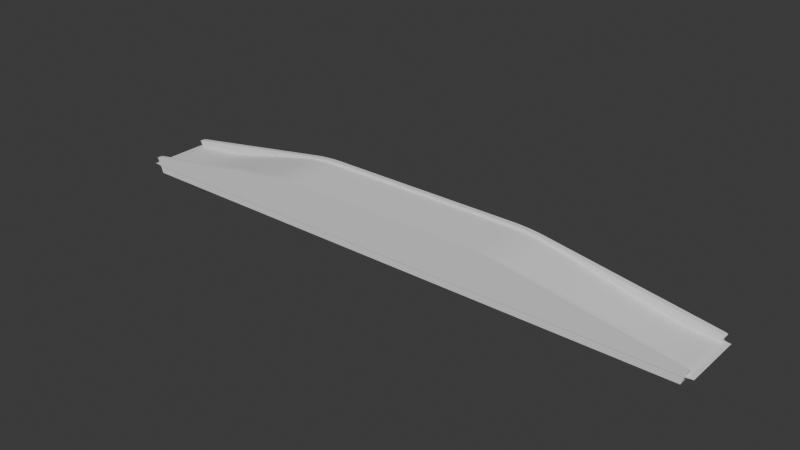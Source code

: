 # Source: RampForNN6.blend  (saved by Blender 4.4.30; exported with 4.5.12 LTS)
import bpy
from mathutils import Matrix  # noqa: F401  (used for matrix-valued properties, if any)

bpy.ops.wm.read_factory_settings(use_empty=True)
scene = bpy.context.scene
scene.name = 'Scene'

# ---- collections
col_collection = bpy.data.collections.new('Collection'); scene.collection.children.link(col_collection)

# ---- world
world_world = bpy.data.worlds.new('World'); scene.world = world_world
world_world.use_nodes = True; world_world.node_tree.nodes.clear()
_N = world_world.node_tree.nodes; _L = world_world.node_tree.links
n0 = _N.new('ShaderNodeOutputWorld'); n0.name = 'World Output'; n0.location = (300, 300)
n1 = _N.new('ShaderNodeBackground'); n1.name = 'Background'; n1.location = (10, 300)
n1.inputs[0].default_value = (0.05088, 0.05088, 0.05088, 1.0)
_L.new(n1.outputs[0], n0.inputs[0])
n0.is_active_output = True
world_world.color = (0.05088, 0.05088, 0.05088)
world_world.sun_shadow_jitter_overblur = 0.0

# ---- meshes
me_cube_021 = bpy.data.meshes.new('Cube.021')
me_cube_021.from_pydata([(0.6684, 1.0, -1.171), (-0.6684, 1.0, -1.171), (-0.6684, 1.0, -0.2701), (0.6684, 1.0, -0.2701), (-0.6684, -1.0, -1.171), (0.6684, -1.0, -1.171), (0.6684, -1.0, -0.2701), (-0.6684, -1.0, -0.2701), (-5.836, -1.0, -0.9444), (-5.882, -1.0, -1.171), (-5.882, -1.0, -0.9541), (-5.918, -1.0, -0.9634), (-5.942, -1.0, -0.9722), (-5.954, -1.0, -0.9801), (-5.953, -1.0, -0.987), (-5.94, -1.0, -0.9926), (-5.915, -1.0, -0.9966), (-5.929, -1.0, -0.9992), (-2.008, -1.0, -0.2701), (-2.596, -1.0, -0.3257), (-2.064, -1.0, -0.2709), (-2.127, -1.0, -0.2734), (-2.196, -1.0, -0.2775), (-2.267, -1.0, -0.2831), (-2.339, -1.0, -0.2899), (-2.411, -1.0, -0.2979), (-2.478, -1.0, -0.3066), (-2.541, -1.0, -0.316), (-5.882, 1.0, -1.171), (-5.836, 1.0, -0.9444), (-5.929, 1.0, -0.9992), (-5.915, 1.0, -0.9966), (-5.94, 1.0, -0.9926), (-5.953, 1.0, -0.987), (-5.954, 1.0, -0.9801), (-5.942, 1.0, -0.9722), (-5.918, 1.0, -0.9634), (-5.882, 1.0, -0.9541), (-2.596, 1.0, -0.3257), (-2.008, 1.0, -0.2701), (-2.541, 1.0, -0.316), (-2.478, 1.0, -0.3066), (-2.411, 1.0, -0.2979), (-2.339, 1.0, -0.2899), (-2.267, 1.0, -0.2831), (-2.196, 1.0, -0.2775), (-2.127, 1.0, -0.2734), (-2.064, 1.0, -0.2709), (5.888, -1.0, -1.171), (5.836, -1.0, -0.9444), (5.935, -1.0, -0.9992), (5.915, -1.0, -0.9966), (5.94, -1.0, -0.9926), (5.953, -1.0, -0.987), (5.954, -1.0, -0.9801), (5.942, -1.0, -0.9722), (5.918, -1.0, -0.9634), (5.882, -1.0, -0.9541), (2.596, -1.0, -0.3257), (2.008, -1.0, -0.2701), (2.541, -1.0, -0.316), (2.478, -1.0, -0.3066), (2.411, -1.0, -0.2979), (2.339, -1.0, -0.2899), (2.267, -1.0, -0.2831), (2.196, -1.0, -0.2775), (2.127, -1.0, -0.2734), (2.064, -1.0, -0.2709), (5.836, 1.0, -0.9444), (5.888, 1.0, -1.171), (5.882, 1.0, -0.9541), (5.918, 1.0, -0.9634), (5.942, 1.0, -0.9722), (5.954, 1.0, -0.9801), (5.953, 1.0, -0.987), (5.94, 1.0, -0.9926), (5.915, 1.0, -0.9966), (5.935, 1.0, -0.9992), (2.008, 1.0, -0.2701), (2.596, 1.0, -0.3257), (2.064, 1.0, -0.2709), (2.127, 1.0, -0.2734), (2.196, 1.0, -0.2775), (2.267, 1.0, -0.2831), (2.339, 1.0, -0.2899), (2.411, 1.0, -0.2979), (2.478, 1.0, -0.3066), (2.541, 1.0, -0.316), (0.6684, 26.49, -1.338), (-0.6684, 26.49, -1.338), (-0.6684, 26.49, -0.3289), (0.6684, 26.49, -0.3289), (-0.6684, -0.7961, -1.338), (0.6684, -0.7961, -1.338), (0.6684, -0.7961, -0.3289), (-0.6684, -0.7961, -0.3289), (-5.836, -0.7961, -1.112), (-5.831, -0.7961, -1.338), (-5.882, -0.7961, -1.122), (-5.918, -0.7961, -1.131), (-5.942, -0.7961, -1.14), (-5.954, -0.7961, -1.148), (-6.036, -0.7961, -1.155), (-5.94, -0.7961, -1.16), (-5.915, -0.7961, -1.164), (-5.878, -0.7961, -1.167), (-2.008, -0.7961, -0.3289), (-2.596, -0.7961, -0.3845), (-2.064, -0.7961, -0.3297), (-2.127, -0.7961, -0.3322), (-2.196, -0.7961, -0.3363), (-2.267, -0.7961, -0.3419), (-2.339, -0.7961, -0.3487), (-2.411, -0.7961, -0.3567), (-2.478, -0.7961, -0.3655), (-2.541, -0.7961, -0.3748), (-5.831, 26.49, -1.338), (-5.836, 26.49, -1.112), (-5.878, 26.49, -1.167), (-5.915, 26.49, -1.164), (-5.94, 26.49, -1.16), (-6.036, 26.49, -1.155), (-5.954, 26.49, -1.148), (-5.942, 26.49, -1.14), (-5.918, 26.49, -1.131), (-5.882, 26.49, -1.122), (-2.596, 26.49, -0.3845), (-2.008, 26.49, -0.3289), (-2.541, 26.49, -0.3748), (-2.478, 26.49, -0.3655), (-2.411, 26.49, -0.3567), (-2.339, 26.49, -0.3487), (-2.267, 26.49, -0.3419), (-2.196, 26.49, -0.3363), (-2.127, 26.49, -0.3322), (-2.064, 26.49, -0.3297), (5.831, -0.7961, -1.338), (5.836, -0.7961, -1.112), (5.878, -0.7961, -1.167), (5.915, -0.7961, -1.164), (5.94, -0.7961, -1.16), (5.953, -0.7961, -1.155), (6.028, -0.7961, -1.148), (5.942, -0.7961, -1.14), (5.918, -0.7961, -1.131), (5.882, -0.7961, -1.122), (2.596, -0.7961, -0.3845), (2.008, -0.7961, -0.3289), (2.541, -0.7961, -0.3748), (2.478, -0.7961, -0.3655), (2.411, -0.7961, -0.3567), (2.339, -0.7961, -0.3487), (2.267, -0.7961, -0.3419), (2.196, -0.7961, -0.3363), (2.127, -0.7961, -0.3322), (2.064, -0.7961, -0.3297), (5.836, 26.49, -1.112), (5.831, 26.49, -1.338), (5.882, 26.49, -1.122), (5.918, 26.49, -1.131), (5.942, 26.49, -1.14), (6.028, 26.49, -1.148), (5.953, 26.49, -1.155), (5.94, 26.49, -1.16), (5.915, 26.49, -1.164), (5.878, 26.49, -1.167), (2.008, 26.49, -0.3289), (2.596, 26.49, -0.3845), (2.064, 26.49, -0.3297), (2.127, 26.49, -0.3322), (2.196, 26.49, -0.3363), (2.267, 26.49, -0.3419), (2.339, 26.49, -0.3487), (2.411, 26.49, -0.3567), (2.478, 26.49, -0.3655), (2.541, 26.49, -0.3748), (0.6684, 26.53, -1.171), (-0.6684, 26.53, -1.171), (-0.6684, 26.53, -0.2701), (0.6684, 26.53, -0.2701), (-0.6684, 24.53, -1.171), (0.6684, 24.53, -1.171), (0.6684, 24.53, -0.2701), (-0.6684, 24.53, -0.2701), (-5.836, 24.53, -0.9444), (-5.882, 24.53, -1.171), (-5.882, 24.53, -0.9541), (-5.918, 24.53, -0.9634), (-5.942, 24.53, -0.9722), (-5.954, 24.53, -0.9801), (-5.953, 24.53, -0.987), (-5.94, 24.53, -0.9926), (-5.915, 24.53, -0.9966), (-5.929, 24.53, -0.9992), (-2.008, 24.53, -0.2701), (-2.596, 24.53, -0.3257), (-2.064, 24.53, -0.2709), (-2.127, 24.53, -0.2734), (-2.196, 24.53, -0.2775), (-2.267, 24.53, -0.2831), (-2.339, 24.53, -0.2899), (-2.411, 24.53, -0.2979), (-2.478, 24.53, -0.3066), (-2.541, 24.53, -0.316), (-5.882, 26.53, -1.171), (-5.836, 26.53, -0.9444), (-5.929, 26.53, -0.9992), (-5.915, 26.53, -0.9966), (-5.94, 26.53, -0.9926), (-5.953, 26.53, -0.987), (-5.954, 26.53, -0.9801), (-5.942, 26.53, -0.9722), (-5.918, 26.53, -0.9634), (-5.882, 26.53, -0.9541), (-2.596, 26.53, -0.3257), (-2.008, 26.53, -0.2701), (-2.541, 26.53, -0.316), (-2.478, 26.53, -0.3066), (-2.411, 26.53, -0.2979), (-2.339, 26.53, -0.2899), (-2.267, 26.53, -0.2831), (-2.196, 26.53, -0.2775), (-2.127, 26.53, -0.2734), (-2.064, 26.53, -0.2709), (5.888, 24.53, -1.171), (5.836, 24.53, -0.9444), (5.935, 24.53, -0.9992), (5.915, 24.53, -0.9966), (5.94, 24.53, -0.9926), (5.953, 24.53, -0.987), (5.954, 24.53, -0.9801), (5.942, 24.53, -0.9722), (5.918, 24.53, -0.9634), (5.882, 24.53, -0.9541), (2.596, 24.53, -0.3257), (2.008, 24.53, -0.2701), (2.541, 24.53, -0.316), (2.478, 24.53, -0.3066), (2.411, 24.53, -0.2979), (2.339, 24.53, -0.2899), (2.267, 24.53, -0.2831), (2.196, 24.53, -0.2775), (2.127, 24.53, -0.2734), (2.064, 24.53, -0.2709), (5.836, 26.53, -0.9444), (5.888, 26.53, -1.171), (5.882, 26.53, -0.9541), (5.918, 26.53, -0.9634), (5.942, 26.53, -0.9722), (5.954, 26.53, -0.9801), (5.953, 26.53, -0.987), (5.94, 26.53, -0.9926), (5.915, 26.53, -0.9966), (5.935, 26.53, -0.9992), (2.008, 26.53, -0.2701), (2.596, 26.53, -0.3257), (2.064, 26.53, -0.2709), (2.127, 26.53, -0.2734), (2.196, 26.53, -0.2775), (2.267, 26.53, -0.2831), (2.339, 26.53, -0.2899), (2.411, 26.53, -0.2979), (2.478, 26.53, -0.3066), (2.541, 26.53, -0.316), (-3.136, -0.7961, -0.5057), (-3.676, -0.7961, -0.6518), (-4.216, -0.7961, -0.8077), (-4.756, -0.7961, -0.9559), (-5.296, -0.7961, -1.049), (-5.296, 26.49, -1.049), (-4.756, 26.49, -0.9559), (-4.216, 26.49, -0.8077), (-3.676, 26.49, -0.6518), (-3.136, 26.49, -0.5057), (5.296, -0.7961, -1.064), (4.756, -0.7961, -0.9405), (4.216, -0.7961, -0.8032), (3.676, -0.7961, -0.6508), (3.136, -0.7961, -0.5057), (5.296, 26.49, -1.064), (4.756, 26.49, -0.9405), (4.216, 26.49, -0.8032), (3.676, 26.49, -0.6508), (3.136, 26.49, -0.5057)], [], [(4, 7, 18, 20, 21, 22, 23, 24, 25, 26, 27, 19, 8, 10, 11, 12, 13, 14, 15, 16, 17, 9), (48, 50, 51, 52, 53, 54, 55, 56, 57, 49, 58, 60, 61, 62, 63, 64, 65, 66, 67, 59, 6, 5), (2, 39, 18, 7), (68, 79, 58, 49), (28, 30, 31, 32, 33, 34, 35, 36, 37, 29, 38, 40, 41, 42, 43, 44, 45, 46, 47, 39, 2, 1), (0, 3, 78, 80, 81, 82, 83, 84, 85, 86, 87, 79, 68, 70, 71, 72, 73, 74, 75, 76, 77, 69), (3, 2, 7, 6), (8, 19, 38, 29), (1, 0, 5, 4), (78, 3, 6, 59), (5, 6, 7, 4), (0, 69, 48, 5), (1, 2, 3, 0), (28, 9, 17, 30), (30, 17, 16, 31), (31, 16, 15, 32), (32, 15, 14, 33), (33, 14, 13, 34), (34, 13, 12, 35), (35, 12, 11, 36), (36, 11, 10, 37), (37, 10, 8, 29), (18, 39, 47, 20), (20, 47, 46, 21), (21, 46, 45, 22), (22, 45, 44, 23), (23, 44, 43, 24), (24, 43, 42, 25), (25, 42, 41, 26), (26, 41, 40, 27), (27, 40, 38, 19), (48, 69, 77, 50), (50, 77, 76, 51), (51, 76, 75, 52), (52, 75, 74, 53), (53, 74, 73, 54), (54, 73, 72, 55), (55, 72, 71, 56), (56, 71, 70, 57), (57, 70, 68, 49), (78, 59, 67, 80), (80, 67, 66, 81), (81, 66, 65, 82), (82, 65, 64, 83), (83, 64, 63, 84), (84, 63, 62, 85), (85, 62, 61, 86), (86, 61, 60, 87), (87, 60, 58, 79), (28, 1, 4, 9), (92, 95, 106, 108, 109, 110, 111, 112, 113, 114, 115, 107, 264, 265, 266, 267, 268, 96, 98, 99, 100, 101, 102, 103, 104, 105, 97), (136, 138, 139, 140, 141, 142, 143, 144, 145, 137, 274, 275, 276, 277, 278, 146, 148, 149, 150, 151, 152, 153, 154, 155, 147, 94, 93), (90, 127, 106, 95), (116, 118, 119, 120, 121, 122, 123, 124, 125, 117, 269, 270, 271, 272, 273, 126, 128, 129, 130, 131, 132, 133, 134, 135, 127, 90, 89), (88, 91, 166, 168, 169, 170, 171, 172, 173, 174, 175, 167, 283, 282, 281, 280, 279, 156, 158, 159, 160, 161, 162, 163, 164, 165, 157), (91, 90, 95, 94), (89, 88, 93, 92), (166, 91, 94, 147), (93, 94, 95, 92), (88, 157, 136, 93), (89, 90, 91, 88), (116, 97, 105, 118), (118, 105, 104, 119), (119, 104, 103, 120), (120, 103, 102, 121), (121, 102, 101, 122), (122, 101, 100, 123), (123, 100, 99, 124), (124, 99, 98, 125), (125, 98, 96, 117), (106, 127, 135, 108), (108, 135, 134, 109), (109, 134, 133, 110), (110, 133, 132, 111), (111, 132, 131, 112), (112, 131, 130, 113), (113, 130, 129, 114), (114, 129, 128, 115), (115, 128, 126, 107), (136, 157, 165, 138), (138, 165, 164, 139), (139, 164, 163, 140), (140, 163, 162, 141), (141, 162, 161, 142), (142, 161, 160, 143), (143, 160, 159, 144), (144, 159, 158, 145), (145, 158, 156, 137), (166, 147, 155, 168), (168, 155, 154, 169), (169, 154, 153, 170), (170, 153, 152, 171), (171, 152, 151, 172), (172, 151, 150, 173), (173, 150, 149, 174), (174, 149, 148, 175), (175, 148, 146, 167), (116, 89, 92, 97), (180, 183, 194, 196, 197, 198, 199, 200, 201, 202, 203, 195, 184, 186, 187, 188, 189, 190, 191, 192, 193, 185), (224, 226, 227, 228, 229, 230, 231, 232, 233, 225, 234, 236, 237, 238, 239, 240, 241, 242, 243, 235, 182, 181), (178, 215, 194, 183), (244, 255, 234, 225), (204, 206, 207, 208, 209, 210, 211, 212, 213, 205, 214, 216, 217, 218, 219, 220, 221, 222, 223, 215, 178, 177), (176, 179, 254, 256, 257, 258, 259, 260, 261, 262, 263, 255, 244, 246, 247, 248, 249, 250, 251, 252, 253, 245), (179, 178, 183, 182), (184, 195, 214, 205), (177, 176, 181, 180), (254, 179, 182, 235), (181, 182, 183, 180), (176, 245, 224, 181), (177, 178, 179, 176), (204, 185, 193, 206), (206, 193, 192, 207), (207, 192, 191, 208), (208, 191, 190, 209), (209, 190, 189, 210), (210, 189, 188, 211), (211, 188, 187, 212), (212, 187, 186, 213), (213, 186, 184, 205), (194, 215, 223, 196), (196, 223, 222, 197), (197, 222, 221, 198), (198, 221, 220, 199), (199, 220, 219, 200), (200, 219, 218, 201), (201, 218, 217, 202), (202, 217, 216, 203), (203, 216, 214, 195), (224, 245, 253, 226), (226, 253, 252, 227), (227, 252, 251, 228), (228, 251, 250, 229), (229, 250, 249, 230), (230, 249, 248, 231), (231, 248, 247, 232), (232, 247, 246, 233), (233, 246, 244, 225), (254, 235, 243, 256), (256, 243, 242, 257), (257, 242, 241, 258), (258, 241, 240, 259), (259, 240, 239, 260), (260, 239, 238, 261), (261, 238, 237, 262), (262, 237, 236, 263), (263, 236, 234, 255), (204, 177, 180, 185), (268, 269, 117, 96), (267, 270, 269, 268), (266, 271, 270, 267), (265, 272, 271, 266), (264, 273, 272, 265), (107, 126, 273, 264), (156, 279, 274, 137), (279, 280, 275, 274), (280, 281, 276, 275), (281, 282, 277, 276), (282, 283, 278, 277), (283, 167, 146, 278)])
me_cube_021.polygons.foreach_set('use_smooth', [True] * 160)
_k = set([(0, 1), (0, 69), (1, 28), (2, 3), (2, 39), (3, 78), (4, 5), (4, 9), (5, 48), (6, 7), (6, 59), (7, 18), (8, 10), (8, 19), (8, 29), (9, 17), (9, 28), (10, 11), (10, 37), (11, 12), (11, 36), (12, 13), (12, 35), (13, 14), (13, 34), (14, 15), (14, 33), (15, 16), (15, 32), (16, 17), (16, 31), (17, 30), (18, 20), (18, 39), (19, 27), (19, 38), (20, 21), (20, 47), (21, 22), (21, 46), (22, 23), (22, 45), (23, 24), (23, 44), (24, 25), (24, 43), (25, 26), (25, 42), (26, 27), (26, 41), (27, 40), (28, 30), (29, 37), (29, 38), (30, 31), (31, 32), (32, 33), (33, 34), (34, 35), (35, 36), (36, 37), (38, 40), (39, 47), (40, 41), (41, 42), (42, 43), (43, 44), (44, 45), (45, 46), (46, 47), (48, 50), (48, 69), (49, 57), (49, 58), (49, 68), (50, 51), (50, 77), (51, 52), (51, 76), (52, 53), (52, 75), (53, 54), (53, 74), (54, 55), (54, 73), (55, 56), (55, 72), (56, 57), (56, 71), (57, 70), (58, 60), (58, 79), (59, 67), (59, 78), (60, 61), (60, 87), (61, 62), (61, 86), (62, 63), (62, 85), (63, 64), (63, 84), (64, 65), (64, 83), (65, 66), (65, 82), (66, 67), (66, 81), (67, 80), (68, 70), (68, 79), (69, 77), (70, 71), (71, 72), (72, 73), (73, 74), (74, 75), (75, 76), (76, 77), (78, 80), (79, 87), (80, 81), (81, 82), (82, 83), (83, 84), (84, 85), (85, 86), (86, 87), (88, 89), (88, 157), (89, 116), (90, 91), (90, 127), (91, 166), (92, 93), (92, 97), (93, 136), (94, 95), (94, 147), (95, 106), (96, 98), (96, 117), (96, 268), (97, 105), (97, 116), (98, 99), (98, 125), (99, 100), (99, 124), (100, 101), (100, 123), (101, 102), (101, 122), (102, 103), (102, 121), (103, 104), (103, 120), (104, 105), (104, 119), (105, 118), (106, 108), (106, 127), (107, 115), (107, 126), (107, 264), (108, 109), (108, 135), (109, 110), (109, 134), (110, 111), (110, 133), (111, 112), (111, 132), (112, 113), (112, 131), (113, 114), (113, 130), (114, 115), (114, 129), (115, 128), (116, 118), (117, 125), (117, 269), (118, 119), (119, 120), (120, 121), (121, 122), (122, 123), (123, 124), (124, 125), (126, 128), (126, 273), (127, 135), (128, 129), (129, 130), (130, 131), (131, 132), (132, 133), (133, 134), (134, 135), (136, 138), (136, 157), (137, 145), (137, 156), (137, 274), (138, 139), (138, 165), (139, 140), (139, 164), (140, 141), (140, 163), (141, 142), (141, 162), (142, 143), (142, 161), (143, 144), (143, 160), (144, 145), (144, 159), (145, 158), (146, 148), (146, 167), (146, 278), (147, 155), (147, 166), (148, 149), (148, 175), (149, 150), (149, 174), (150, 151), (150, 173), (151, 152), (151, 172), (152, 153), (152, 171), (153, 154), (153, 170), (154, 155), (154, 169), (155, 168), (156, 158), (156, 279), (157, 165), (158, 159), (159, 160), (160, 161), (161, 162), (162, 163), (163, 164), (164, 165), (166, 168), (167, 175), (167, 283), (168, 169), (169, 170), (170, 171), (171, 172), (172, 173), (173, 174), (174, 175), (176, 177), (176, 245), (177, 204), (178, 179), (178, 215), (179, 254), (180, 181), (180, 185), (181, 224), (182, 183), (182, 235), (183, 194), (184, 186), (184, 195), (184, 205), (185, 193), (185, 204), (186, 187), (186, 213), (187, 188), (187, 212), (188, 189), (188, 211), (189, 190), (189, 210), (190, 191), (190, 209), (191, 192), (191, 208), (192, 193), (192, 207), (193, 206), (194, 196), (194, 215), (195, 203), (195, 214), (196, 197), (196, 223), (197, 198), (197, 222), (198, 199), (198, 221), (199, 200), (199, 220), (200, 201), (200, 219), (201, 202), (201, 218), (202, 203), (202, 217), (203, 216), (204, 206), (205, 213), (205, 214), (206, 207), (207, 208), (208, 209), (209, 210), (210, 211), (211, 212), (212, 213), (214, 216), (215, 223), (216, 217), (217, 218), (218, 219), (219, 220), (220, 221), (221, 222), (222, 223), (224, 226), (224, 245), (225, 233), (225, 234), (225, 244), (226, 227), (226, 253), (227, 228), (227, 252), (228, 229), (228, 251), (229, 230), (229, 250), (230, 231), (230, 249), (231, 232), (231, 248), (232, 233), (232, 247), (233, 246), (234, 236), (234, 255), (235, 243), (235, 254), (236, 237), (236, 263), (237, 238), (237, 262), (238, 239), (238, 261), (239, 240), (239, 260), (240, 241), (240, 259), (241, 242), (241, 258), (242, 243), (242, 257), (243, 256), (244, 246), (244, 255), (245, 253), (246, 247), (247, 248), (248, 249), (249, 250), (250, 251), (251, 252), (252, 253), (254, 256), (255, 263), (256, 257), (257, 258), (258, 259), (259, 260), (260, 261), (261, 262), (262, 263), (264, 265), (265, 266), (266, 267), (267, 268), (269, 270), (270, 271), (271, 272), (272, 273), (274, 275), (275, 276), (276, 277), (277, 278), (279, 280), (280, 281), (281, 282), (282, 283)])
me_cube_021.attributes.new('sharp_edge', 'BOOLEAN', 'EDGE').data.foreach_set('value', [ (min(e.vertices), max(e.vertices)) in _k for e in me_cube_021.edges])
_uv = me_cube_021.uv_layers.new(name='UVMap')
_uv.uv.foreach_set('vector', [0.375, 0.9167, 0.625, 0.9167, 0.625, 0.9849, 0.6247, 0.9877, 0.6239, 0.9907, 0.6224, 0.9939, 0.6205, 0.997, 0.6182, 0.9988, 0.6155, 0.9994, 0.6125, 0.9997, 0.6093, 0.9999, 0.606, 1.0, 0.394, 1.0, 0.3907, 0.9999, 0.3875, 0.9997, 0.3845, 0.9994, 0.3818, 0.9989, 0.3795, 0.9984, 0.3776, 0.9977, 0.3761, 0.997, 0.3753, 0.9963, 0.375, 0.9955, 0.375, 0.7545, 0.3753, 0.7537, 0.3761, 0.753, 0.3776, 0.7523, 0.3795, 0.7516, 0.3818, 0.7511, 0.3845, 0.7506, 0.3875, 0.7503, 0.3907, 0.7501, 0.394, 0.75, 0.606, 0.75, 0.6093, 0.7501, 0.6125, 0.7503, 0.6155, 0.7506, 0.6182, 0.7512, 0.6205, 0.753, 0.6224, 0.7561, 0.6239, 0.7593, 0.6247, 0.7623, 0.625, 0.7651, 0.625, 0.8333, 0.375, 0.8333, 0.7917, 0.5, 0.8599, 0.5, 0.8599, 0.75, 0.7917, 0.75, 0.394, 0.5, 0.606, 0.5, 0.606, 0.75, 0.394, 0.75, 0.375, 0.2545, 0.3753, 0.2537, 0.3761, 0.253, 0.3776, 0.2523, 0.3795, 0.2516, 0.3818, 0.2511, 0.3845, 0.2506, 0.3875, 0.2503, 0.3907, 0.2501, 0.394, 0.25, 0.606, 0.25, 0.6093, 0.2501, 0.6125, 0.2503, 0.6155, 0.2506, 0.6182, 0.2512, 0.6205, 0.253, 0.6224, 0.2561, 0.6239, 0.2593, 0.6247, 0.2623, 0.625, 0.2651, 0.625, 0.3333, 0.375, 0.3333, 0.375, 0.4167, 0.625, 0.4167, 0.625, 0.4849, 0.6247, 0.4877, 0.6239, 0.4907, 0.6224, 0.4939, 0.6205, 0.497, 0.6182, 0.4988, 0.6155, 0.4994, 0.6125, 0.4997, 0.6093, 0.4999, 0.606, 0.5, 0.394, 0.5, 0.3907, 0.4999, 0.3875, 0.4997, 0.3845, 0.4994, 0.3818, 0.4989, 0.3795, 0.4984, 0.3776, 0.4977, 0.3761, 0.497, 0.3753, 0.4963, 0.375, 0.4955, 0.7083, 0.5, 0.7917, 0.5, 0.7917, 0.75, 0.7083, 0.75, 0.394, 0.0, 0.606, 0.0, 0.606, 0.25, 0.394, 0.25, 0.2083, 0.5, 0.2917, 0.5, 0.2917, 0.75, 0.2083, 0.75, 0.6401, 0.5, 0.7083, 0.5, 0.7083, 0.75, 0.6401, 0.75, 0.375, 0.8333, 0.625, 0.8333, 0.625, 0.9167, 0.375, 0.9167, 0.2917, 0.5, 0.3705, 0.5, 0.3705, 0.75, 0.2917, 0.75, 0.375, 0.3333, 0.625, 0.3333, 0.625, 0.4167, 0.375, 0.4167, 0.1295, 0.5, 0.1295, 0.75, 0.1288, 0.75, 0.1288, 0.5, 0.1288, 0.5, 0.1288, 0.75, 0.1282, 0.75, 0.1282, 0.5, 0.1282, 0.5, 0.1282, 0.75, 0.1279, 0.75, 0.1279, 0.5, 0.1279, 0.5, 0.1279, 0.75, 0.1277, 0.75, 0.1277, 0.5, 0.1277, 0.5, 0.1277, 0.75, 0.125, 0.75, 0.125, 0.5, 0.375, 0.25, 0.375, 0.0, 0.387, 0.0, 0.387, 0.25, 0.387, 0.25, 0.387, 0.0, 0.3887, 0.0, 0.3887, 0.25, 0.3887, 0.25, 0.3887, 0.0, 0.391, 0.0, 0.391, 0.25, 0.391, 0.25, 0.391, 0.0, 0.394, 0.0, 0.394, 0.25, 0.8599, 0.75, 0.8599, 0.5, 0.8628, 0.5, 0.8628, 0.75, 0.8628, 0.75, 0.8628, 0.5, 0.866, 0.5, 0.866, 0.75, 0.866, 0.75, 0.866, 0.5, 0.8694, 0.5, 0.8694, 0.75, 0.8694, 0.75, 0.8694, 0.5, 0.875, 0.5, 0.875, 0.75, 0.625, 0.0, 0.625, 0.25, 0.6226, 0.25, 0.6226, 0.0, 0.6226, 0.0, 0.6226, 0.25, 0.618, 0.25, 0.618, 0.0, 0.618, 0.0, 0.618, 0.25, 0.6136, 0.25, 0.6136, 0.0, 0.6136, 0.0, 0.6136, 0.25, 0.6096, 0.25, 0.6096, 0.0, 0.6096, 0.0, 0.6096, 0.25, 0.606, 0.25, 0.606, 0.0, 0.3705, 0.75, 0.3705, 0.5, 0.3712, 0.5, 0.3712, 0.75, 0.3712, 0.75, 0.3712, 0.5, 0.3718, 0.5, 0.3718, 0.75, 0.3718, 0.75, 0.3718, 0.5, 0.3721, 0.5, 0.3721, 0.75, 0.3721, 0.75, 0.3721, 0.5, 0.3723, 0.5, 0.3723, 0.75, 0.3723, 0.75, 0.3723, 0.5, 0.3862, 0.5, 0.3862, 0.75, 0.3862, 0.75, 0.3862, 0.5, 0.387, 0.5, 0.387, 0.75, 0.387, 0.75, 0.387, 0.5, 0.3887, 0.5, 0.3887, 0.75, 0.3887, 0.75, 0.3887, 0.5, 0.391, 0.5, 0.391, 0.75, 0.391, 0.75, 0.391, 0.5, 0.394, 0.5, 0.394, 0.75, 0.6401, 0.5, 0.6401, 0.75, 0.6372, 0.75, 0.6372, 0.5, 0.6372, 0.5, 0.6372, 0.75, 0.634, 0.75, 0.634, 0.5, 0.634, 0.5, 0.634, 0.75, 0.6306, 0.75, 0.6306, 0.5, 0.6306, 0.5, 0.6306, 0.75, 0.6269, 0.75, 0.6269, 0.5, 0.6269, 0.5, 0.6269, 0.75, 0.6226, 0.75, 0.6226, 0.5, 0.6226, 0.5, 0.6226, 0.75, 0.618, 0.75, 0.618, 0.5, 0.618, 0.5, 0.618, 0.75, 0.6136, 0.75, 0.6136, 0.5, 0.6136, 0.5, 0.6136, 0.75, 0.6096, 0.75, 0.6096, 0.5, 0.6096, 0.5, 0.6096, 0.75, 0.606, 0.75, 0.606, 0.5, 0.1295, 0.5, 0.2083, 0.5, 0.2083, 0.75, 0.1295, 0.75, 0.375, 0.9167, 0.625, 0.9167, 0.625, 0.9849, 0.6247, 0.9877, 0.6239, 0.9907, 0.6224, 0.9939, 0.6205, 0.997, 0.6182, 0.9988, 0.6155, 0.9994, 0.6125, 0.9997, 0.6093, 0.9999, 0.606, 1.0, 0.5706, 1.0, 0.5353, 1.0, 0.5, 1.0, 0.4647, 1.0, 0.4294, 1.0, 0.394, 1.0, 0.3907, 0.9999, 0.3875, 0.9997, 0.3845, 0.9994, 0.3818, 0.9989, 0.3795, 0.9984, 0.3776, 0.9977, 0.3761, 0.997, 0.3753, 0.9963, 0.375, 0.9955, 0.375, 0.7545, 0.3753, 0.7537, 0.3761, 0.753, 0.3776, 0.7523, 0.3795, 0.7516, 0.3818, 0.7511, 0.3845, 0.7506, 0.3875, 0.7503, 0.3907, 0.7501, 0.394, 0.75, 0.4294, 0.75, 0.4647, 0.75, 0.5, 0.75, 0.5353, 0.75, 0.5706, 0.75, 0.606, 0.75, 0.6093, 0.7501, 0.6125, 0.7503, 0.6155, 0.7506, 0.6182, 0.7512, 0.6205, 0.753, 0.6224, 0.7561, 0.6239, 0.7593, 0.6247, 0.7623, 0.625, 0.7651, 0.625, 0.8333, 0.375, 0.8333, 0.7917, 0.5, 0.8599, 0.5, 0.8599, 0.75, 0.7917, 0.75, 0.375, 0.2545, 0.3753, 0.2537, 0.3761, 0.253, 0.3776, 0.2523, 0.3795, 0.2516, 0.3818, 0.2511, 0.3845, 0.2506, 0.3875, 0.2503, 0.3907, 0.2501, 0.394, 0.25, 0.4294, 0.25, 0.4647, 0.25, 0.5, 0.25, 0.5353, 0.25, 0.5706, 0.25, 0.606, 0.25, 0.6093, 0.2501, 0.6125, 0.2503, 0.6155, 0.2506, 0.6182, 0.2512, 0.6205, 0.253, 0.6224, 0.2561, 0.6239, 0.2593, 0.6247, 0.2623, 0.625, 0.2651, 0.625, 0.3333, 0.375, 0.3333, 0.375, 0.4167, 0.625, 0.4167, 0.625, 0.4849, 0.6247, 0.4877, 0.6239, 0.4907, 0.6224, 0.4939, 0.6205, 0.497, 0.6182, 0.4988, 0.6155, 0.4994, 0.6125, 0.4997, 0.6093, 0.4999, 0.606, 0.5, 0.5706, 0.5, 0.5353, 0.5, 0.5, 0.5, 0.4647, 0.5, 0.4294, 0.5, 0.394, 0.5, 0.3907, 0.4999, 0.3875, 0.4997, 0.3845, 0.4994, 0.3818, 0.4989, 0.3795, 0.4984, 0.3776, 0.4977, 0.3761, 0.497, 0.3753, 0.4963, 0.375, 0.4955, 0.7083, 0.5, 0.7917, 0.5, 0.7917, 0.75, 0.7083, 0.75, 0.2083, 0.5, 0.2917, 0.5, 0.2917, 0.75, 0.2083, 0.75, 0.6401, 0.5, 0.7083, 0.5, 0.7083, 0.75, 0.6401, 0.75, 0.375, 0.8333, 0.625, 0.8333, 0.625, 0.9167, 0.375, 0.9167, 0.2917, 0.5, 0.3705, 0.5, 0.3705, 0.75, 0.2917, 0.75, 0.375, 0.3333, 0.625, 0.3333, 0.625, 0.4167, 0.375, 0.4167, 0.1295, 0.5, 0.1295, 0.75, 0.1288, 0.75, 0.1288, 0.5, 0.1288, 0.5, 0.1288, 0.75, 0.1282, 0.75, 0.1282, 0.5, 0.1282, 0.5, 0.1282, 0.75, 0.1279, 0.75, 0.1279, 0.5, 0.1279, 0.5, 0.1279, 0.75, 0.1277, 0.75, 0.1277, 0.5, 0.1277, 0.5, 0.1277, 0.75, 0.125, 0.75, 0.125, 0.5, 0.375, 0.25, 0.375, 0.0, 0.387, 0.0, 0.387, 0.25, 0.387, 0.25, 0.387, 0.0, 0.3887, 0.0, 0.3887, 0.25, 0.3887, 0.25, 0.3887, 0.0, 0.391, 0.0, 0.391, 0.25, 0.391, 0.25, 0.391, 0.0, 0.394, 0.0, 0.394, 0.25, 0.8599, 0.75, 0.8599, 0.5, 0.8628, 0.5, 0.8628, 0.75, 0.8628, 0.75, 0.8628, 0.5, 0.866, 0.5, 0.866, 0.75, 0.866, 0.75, 0.866, 0.5, 0.8694, 0.5, 0.8694, 0.75, 0.8694, 0.75, 0.8694, 0.5, 0.875, 0.5, 0.875, 0.75, 0.625, 0.0, 0.625, 0.25, 0.6226, 0.25, 0.6226, 0.0, 0.6226, 0.0, 0.6226, 0.25, 0.618, 0.25, 0.618, 0.0, 0.618, 0.0, 0.618, 0.25, 0.6136, 0.25, 0.6136, 0.0, 0.6136, 0.0, 0.6136, 0.25, 0.6096, 0.25, 0.6096, 0.0, 0.6096, 0.0, 0.6096, 0.25, 0.606, 0.25, 0.606, 0.0, 0.3705, 0.75, 0.3705, 0.5, 0.3712, 0.5, 0.3712, 0.75, 0.3712, 0.75, 0.3712, 0.5, 0.3718, 0.5, 0.3718, 0.75, 0.3718, 0.75, 0.3718, 0.5, 0.3721, 0.5, 0.3721, 0.75, 0.3721, 0.75, 0.3721, 0.5, 0.3723, 0.5, 0.3723, 0.75, 0.3723, 0.75, 0.3723, 0.5, 0.3862, 0.5, 0.3862, 0.75, 0.3862, 0.75, 0.3862, 0.5, 0.387, 0.5, 0.387, 0.75, 0.387, 0.75, 0.387, 0.5, 0.3887, 0.5, 0.3887, 0.75, 0.3887, 0.75, 0.3887, 0.5, 0.391, 0.5, 0.391, 0.75, 0.391, 0.75, 0.391, 0.5, 0.394, 0.5, 0.394, 0.75, 0.6401, 0.5, 0.6401, 0.75, 0.6372, 0.75, 0.6372, 0.5, 0.6372, 0.5, 0.6372, 0.75, 0.634, 0.75, 0.634, 0.5, 0.634, 0.5, 0.634, 0.75, 0.6306, 0.75, 0.6306, 0.5, 0.6306, 0.5, 0.6306, 0.75, 0.6269, 0.75, 0.6269, 0.5, 0.6269, 0.5, 0.6269, 0.75, 0.6226, 0.75, 0.6226, 0.5, 0.6226, 0.5, 0.6226, 0.75, 0.618, 0.75, 0.618, 0.5, 0.618, 0.5, 0.618, 0.75, 0.6136, 0.75, 0.6136, 0.5, 0.6136, 0.5, 0.6136, 0.75, 0.6096, 0.75, 0.6096, 0.5, 0.6096, 0.5, 0.6096, 0.75, 0.606, 0.75, 0.606, 0.5, 0.1295, 0.5, 0.2083, 0.5, 0.2083, 0.75, 0.1295, 0.75, 0.375, 0.9167, 0.625, 0.9167, 0.625, 0.9849, 0.6247, 0.9877, 0.6239, 0.9907, 0.6224, 0.9939, 0.6205, 0.997, 0.6182, 0.9988, 0.6155, 0.9994, 0.6125, 0.9997, 0.6093, 0.9999, 0.606, 1.0, 0.394, 1.0, 0.3907, 0.9999, 0.3875, 0.9997, 0.3845, 0.9994, 0.3818, 0.9989, 0.3795, 0.9984, 0.3776, 0.9977, 0.3761, 0.997, 0.3753, 0.9963, 0.375, 0.9955, 0.375, 0.7545, 0.3753, 0.7537, 0.3761, 0.753, 0.3776, 0.7523, 0.3795, 0.7516, 0.3818, 0.7511, 0.3845, 0.7506, 0.3875, 0.7503, 0.3907, 0.7501, 0.394, 0.75, 0.606, 0.75, 0.6093, 0.7501, 0.6125, 0.7503, 0.6155, 0.7506, 0.6182, 0.7512, 0.6205, 0.753, 0.6224, 0.7561, 0.6239, 0.7593, 0.6247, 0.7623, 0.625, 0.7651, 0.625, 0.8333, 0.375, 0.8333, 0.7917, 0.5, 0.8599, 0.5, 0.8599, 0.75, 0.7917, 0.75, 0.394, 0.5, 0.606, 0.5, 0.606, 0.75, 0.394, 0.75, 0.375, 0.2545, 0.3753, 0.2537, 0.3761, 0.253, 0.3776, 0.2523, 0.3795, 0.2516, 0.3818, 0.2511, 0.3845, 0.2506, 0.3875, 0.2503, 0.3907, 0.2501, 0.394, 0.25, 0.606, 0.25, 0.6093, 0.2501, 0.6125, 0.2503, 0.6155, 0.2506, 0.6182, 0.2512, 0.6205, 0.253, 0.6224, 0.2561, 0.6239, 0.2593, 0.6247, 0.2623, 0.625, 0.2651, 0.625, 0.3333, 0.375, 0.3333, 0.375, 0.4167, 0.625, 0.4167, 0.625, 0.4849, 0.6247, 0.4877, 0.6239, 0.4907, 0.6224, 0.4939, 0.6205, 0.497, 0.6182, 0.4988, 0.6155, 0.4994, 0.6125, 0.4997, 0.6093, 0.4999, 0.606, 0.5, 0.394, 0.5, 0.3907, 0.4999, 0.3875, 0.4997, 0.3845, 0.4994, 0.3818, 0.4989, 0.3795, 0.4984, 0.3776, 0.4977, 0.3761, 0.497, 0.3753, 0.4963, 0.375, 0.4955, 0.7083, 0.5, 0.7917, 0.5, 0.7917, 0.75, 0.7083, 0.75, 0.394, 0.0, 0.606, 0.0, 0.606, 0.25, 0.394, 0.25, 0.2083, 0.5, 0.2917, 0.5, 0.2917, 0.75, 0.2083, 0.75, 0.6401, 0.5, 0.7083, 0.5, 0.7083, 0.75, 0.6401, 0.75, 0.375, 0.8333, 0.625, 0.8333, 0.625, 0.9167, 0.375, 0.9167, 0.2917, 0.5, 0.3705, 0.5, 0.3705, 0.75, 0.2917, 0.75, 0.375, 0.3333, 0.625, 0.3333, 0.625, 0.4167, 0.375, 0.4167, 0.1295, 0.5, 0.1295, 0.75, 0.1288, 0.75, 0.1288, 0.5, 0.1288, 0.5, 0.1288, 0.75, 0.1282, 0.75, 0.1282, 0.5, 0.1282, 0.5, 0.1282, 0.75, 0.1279, 0.75, 0.1279, 0.5, 0.1279, 0.5, 0.1279, 0.75, 0.1277, 0.75, 0.1277, 0.5, 0.1277, 0.5, 0.1277, 0.75, 0.125, 0.75, 0.125, 0.5, 0.375, 0.25, 0.375, 0.0, 0.387, 0.0, 0.387, 0.25, 0.387, 0.25, 0.387, 0.0, 0.3887, 0.0, 0.3887, 0.25, 0.3887, 0.25, 0.3887, 0.0, 0.391, 0.0, 0.391, 0.25, 0.391, 0.25, 0.391, 0.0, 0.394, 0.0, 0.394, 0.25, 0.8599, 0.75, 0.8599, 0.5, 0.8628, 0.5, 0.8628, 0.75, 0.8628, 0.75, 0.8628, 0.5, 0.866, 0.5, 0.866, 0.75, 0.866, 0.75, 0.866, 0.5, 0.8694, 0.5, 0.8694, 0.75, 0.8694, 0.75, 0.8694, 0.5, 0.875, 0.5, 0.875, 0.75, 0.625, 0.0, 0.625, 0.25, 0.6226, 0.25, 0.6226, 0.0, 0.6226, 0.0, 0.6226, 0.25, 0.618, 0.25, 0.618, 0.0, 0.618, 0.0, 0.618, 0.25, 0.6136, 0.25, 0.6136, 0.0, 0.6136, 0.0, 0.6136, 0.25, 0.6096, 0.25, 0.6096, 0.0, 0.6096, 0.0, 0.6096, 0.25, 0.606, 0.25, 0.606, 0.0, 0.3705, 0.75, 0.3705, 0.5, 0.3712, 0.5, 0.3712, 0.75, 0.3712, 0.75, 0.3712, 0.5, 0.3718, 0.5, 0.3718, 0.75, 0.3718, 0.75, 0.3718, 0.5, 0.3721, 0.5, 0.3721, 0.75, 0.3721, 0.75, 0.3721, 0.5, 0.3723, 0.5, 0.3723, 0.75, 0.3723, 0.75, 0.3723, 0.5, 0.3862, 0.5, 0.3862, 0.75, 0.3862, 0.75, 0.3862, 0.5, 0.387, 0.5, 0.387, 0.75, 0.387, 0.75, 0.387, 0.5, 0.3887, 0.5, 0.3887, 0.75, 0.3887, 0.75, 0.3887, 0.5, 0.391, 0.5, 0.391, 0.75, 0.391, 0.75, 0.391, 0.5, 0.394, 0.5, 0.394, 0.75, 0.6401, 0.5, 0.6401, 0.75, 0.6372, 0.75, 0.6372, 0.5, 0.6372, 0.5, 0.6372, 0.75, 0.634, 0.75, 0.634, 0.5, 0.634, 0.5, 0.634, 0.75, 0.6306, 0.75, 0.6306, 0.5, 0.6306, 0.5, 0.6306, 0.75, 0.6269, 0.75, 0.6269, 0.5, 0.6269, 0.5, 0.6269, 0.75, 0.6226, 0.75, 0.6226, 0.5, 0.6226, 0.5, 0.6226, 0.75, 0.618, 0.75, 0.618, 0.5, 0.618, 0.5, 0.618, 0.75, 0.6136, 0.75, 0.6136, 0.5, 0.6136, 0.5, 0.6136, 0.75, 0.6096, 0.75, 0.6096, 0.5, 0.6096, 0.5, 0.6096, 0.75, 0.606, 0.75, 0.606, 0.5, 0.1295, 0.5, 0.2083, 0.5, 0.2083, 0.75, 0.1295, 0.75, 0.4294, 0.0, 0.4294, 0.25, 0.394, 0.25, 0.394, 0.0, 0.4647, 0.0, 0.4647, 0.25, 0.4294, 0.25, 0.4294, 0.0, 0.5, 0.0, 0.5, 0.25, 0.4647, 0.25, 0.4647, 0.0, 0.5353, 0.0, 0.5353, 0.25, 0.5, 0.25, 0.5, 0.0, 0.5706, 0.0, 0.5706, 0.25, 0.5353, 0.25, 0.5353, 0.0, 0.606, 0.0, 0.606, 0.25, 0.5706, 0.25, 0.5706, 0.0, 0.394, 0.5, 0.4294, 0.5, 0.4294, 0.75, 0.394, 0.75, 0.4294, 0.5, 0.4647, 0.5, 0.4647, 0.75, 0.4294, 0.75, 0.4647, 0.5, 0.5, 0.5, 0.5, 0.75, 0.4647, 0.75, 0.5, 0.5, 0.5353, 0.5, 0.5353, 0.75, 0.5, 0.75, 0.5353, 0.5, 0.5706, 0.5, 0.5706, 0.75, 0.5353, 0.75, 0.5706, 0.5, 0.606, 0.5, 0.606, 0.75, 0.5706, 0.75])
me_cube_021.update()
me_cube_021.normals_split_custom_set([tuple(v) for v in zip(*[iter([-3.129e-09, -1.0, -3.43e-08, -3.129e-09, -1.0, -3.43e-08, -6.259e-09, -1.0, -6.86e-08, -6.259e-09, -1.0, -6.86e-08, -6.259e-09, -1.0, -6.86e-08, -6.259e-09, -1.0, -6.86e-08, -6.259e-09, -1.0, -6.86e-08, -6.259e-09, -1.0, -6.86e-08, -6.259e-09, -1.0, -6.86e-08, -6.259e-09, -1.0, -6.86e-08, -6.259e-09, -1.0, -6.86e-08, -6.259e-09, -1.0, -6.86e-08, -6.259e-09, -1.0, -6.86e-08, -6.259e-09, -1.0, -6.86e-08, -6.259e-09, -1.0, -6.86e-08, -6.259e-09, -1.0, -6.86e-08, -6.259e-09, -1.0, -6.86e-08, -6.259e-09, -1.0, -6.86e-08, -6.259e-09, -1.0, -6.86e-08, -6.259e-09, -1.0, -6.86e-08, -6.259e-09, -1.0, -6.86e-08, -6.259e-09, -1.0, -6.86e-08, 6.257e-09, -1.0, -6.858e-08, 6.257e-09, -1.0, -6.858e-08, 6.257e-09, -1.0, -6.858e-08, 6.257e-09, -1.0, -6.858e-08, 6.257e-09, -1.0, -6.858e-08, 6.257e-09, -1.0, -6.858e-08, 6.257e-09, -1.0, -6.858e-08, 6.257e-09, -1.0, -6.858e-08, 6.257e-09, -1.0, -6.858e-08, 6.257e-09, -1.0, -6.858e-08, 6.257e-09, -1.0, -6.858e-08, 6.257e-09, -1.0, -6.858e-08, 6.257e-09, -1.0, -6.858e-08, 6.257e-09, -1.0, -6.858e-08, 6.257e-09, -1.0, -6.858e-08, 6.257e-09, -1.0, -6.858e-08, 6.257e-09, -1.0, -6.858e-08, 6.257e-09, -1.0, -6.858e-08, 6.257e-09, -1.0, -6.858e-08, 6.257e-09, -1.0, -6.858e-08, 3.129e-09, -1.0, -3.429e-08, 3.129e-09, -1.0, -3.429e-08, 8.117e-09, 0.0, 1.0, 1.623e-08, 0.0, 1.0, 1.623e-08, 0.0, 1.0, 8.117e-09, 0.0, 1.0, 0.1876, 0.0, 0.9823, 0.1876, 0.0, 0.9823, 0.1876, 0.0, 0.9823, 0.1876, 0.0, 0.9823, -6.259e-09, 1.0, -6.86e-08, -6.259e-09, 1.0, -6.86e-08, -6.259e-09, 1.0, -6.86e-08, -6.259e-09, 1.0, -6.86e-08, -6.259e-09, 1.0, -6.86e-08, -6.259e-09, 1.0, -6.86e-08, -6.259e-09, 1.0, -6.86e-08, -6.259e-09, 1.0, -6.86e-08, -6.259e-09, 1.0, -6.86e-08, -6.259e-09, 1.0, -6.86e-08, -6.259e-09, 1.0, -6.86e-08, -6.259e-09, 1.0, -6.86e-08, -6.259e-09, 1.0, -6.86e-08, -6.259e-09, 1.0, -6.86e-08, -6.259e-09, 1.0, -6.86e-08, -6.259e-09, 1.0, -6.86e-08, -6.259e-09, 1.0, -6.86e-08, -6.259e-09, 1.0, -6.86e-08, -6.259e-09, 1.0, -6.86e-08, -6.259e-09, 1.0, -6.86e-08, -3.129e-09, 1.0, -3.43e-08, -3.129e-09, 1.0, -3.43e-08, 3.129e-09, 1.0, -3.429e-08, 3.129e-09, 1.0, -3.429e-08, 6.257e-09, 1.0, -6.858e-08, 6.257e-09, 1.0, -6.858e-08, 6.257e-09, 1.0, -6.858e-08, 6.257e-09, 1.0, -6.858e-08, 6.257e-09, 1.0, -6.858e-08, 6.257e-09, 1.0, -6.858e-08, 6.257e-09, 1.0, -6.858e-08, 6.257e-09, 1.0, -6.858e-08, 6.257e-09, 1.0, -6.858e-08, 6.257e-09, 1.0, -6.858e-08, 6.257e-09, 1.0, -6.858e-08, 6.257e-09, 1.0, -6.858e-08, 6.257e-09, 1.0, -6.858e-08, 6.257e-09, 1.0, -6.858e-08, 6.257e-09, 1.0, -6.858e-08, 6.257e-09, 1.0, -6.858e-08, 6.257e-09, 1.0, -6.858e-08, 6.257e-09, 1.0, -6.858e-08, 6.257e-09, 1.0, -6.858e-08, 6.257e-09, 1.0, -6.858e-08, -8.117e-09, 0.0, 1.0, 8.117e-09, 0.0, 1.0, 8.117e-09, 0.0, 1.0, -8.117e-09, 0.0, 1.0, -0.1876, 0.0, 0.9823, -0.1876, 0.0, 0.9823, -0.1876, 0.0, 0.9823, -0.1876, 0.0, 0.9823, 0.0, 0.0, -1.0, 0.0, 0.0, -1.0, 0.0, 0.0, -1.0, 0.0, 0.0, -1.0, -1.623e-08, 0.0, 1.0, -8.117e-09, 0.0, 1.0, -8.117e-09, 0.0, 1.0, -1.623e-08, 0.0, 1.0, 3.129e-09, -1.0, -3.429e-08, 3.129e-09, -1.0, -3.429e-08, -3.129e-09, -1.0, -3.43e-08, -3.129e-09, -1.0, -3.43e-08, 0.0, 0.0, -1.0, 0.0, 0.0, -1.0, 0.0, 0.0, -1.0, 0.0, 0.0, -1.0, -3.129e-09, 1.0, -3.43e-08, -3.129e-09, 1.0, -3.43e-08, 3.129e-09, 1.0, -3.429e-08, 3.129e-09, 1.0, -3.429e-08, -0.9644, 0.0, -0.2646, -0.9644, 0.0, -0.2646, -0.9644, 0.0, -0.2646, -0.9644, 0.0, -0.2646, -0.1691, 0.0, 0.9856, -0.1691, 0.0, 0.9856, -0.1691, 0.0, 0.9856, -0.1691, 0.0, 0.9856, -0.1593, 0.0, -0.9872, -0.1593, 0.0, -0.9872, -0.1593, 0.0, -0.9872, -0.1593, 0.0, -0.9872, -0.3878, 0.0, -0.9218, -0.3878, 0.0, -0.9218, -0.3878, 0.0, -0.9218, -0.3878, 0.0, -0.9218, -0.9955, 0.0, -0.09424, -0.9955, 0.0, -0.09424, -0.9955, 0.0, -0.09424, -0.9955, 0.0, -0.09424, -0.5538, 0.0, 0.8327, -0.5538, 0.0, 0.8327, -0.5538, 0.0, 0.8327, -0.5538, 0.0, 0.8327, -0.3417, 0.0, 0.9398, -0.3417, 0.0, 0.9398, -0.3417, 0.0, 0.9398, -0.3417, 0.0, 0.9398, -0.254, 0.0, 0.9672, -0.254, 0.0, 0.9672, -0.254, 0.0, 0.9672, -0.254, 0.0, 0.9672, -0.2052, 0.0, 0.9787, -0.2052, 0.0, 0.9787, -0.2052, 0.0, 0.9787, -0.2052, 0.0, 0.9787, -0.01511, 0.0, 0.9999, -0.01511, 0.0, 0.9999, -0.01511, 0.0, 0.9999, -0.01511, 0.0, 0.9999, -0.03976, 0.0, 0.9992, -0.03976, 0.0, 0.9992, -0.03976, 0.0, 0.9992, -0.03976, 0.0, 0.9992, -0.05988, 0.0, 0.9982, -0.05988, 0.0, 0.9982, -0.05988, 0.0, 0.9982, -0.05988, 0.0, 0.9982, -0.07758, 0.0, 0.997, -0.07758, 0.0, 0.997, -0.07758, 0.0, 0.997, -0.07758, 0.0, 0.997, -0.09421, 0.0, 0.9956, -0.09421, 0.0, 0.9956, -0.09421, 0.0, 0.9956, -0.09421, 0.0, 0.9956, -0.1108, 0.0, 0.9938, -0.1108, 0.0, 0.9938, -0.1108, 0.0, 0.9938, -0.1108, 0.0, 0.9938, -0.1284, 0.0, 0.9917, -0.1284, 0.0, 0.9917, -0.1284, 0.0, 0.9917, -0.1284, 0.0, 0.9917, -0.1484, 0.0, 0.9889, -0.1484, 0.0, 0.9889, -0.1484, 0.0, 0.9889, -0.1484, 0.0, 0.9889, -0.1727, 0.0, 0.985, -0.1727, 0.0, 0.985, -0.1727, 0.0, 0.985, -0.1727, 0.0, 0.985, 0.9644, 0.0, -0.2646, 0.9644, 0.0, -0.2646, 0.9644, 0.0, -0.2646, 0.9644, 0.0, -0.2646, 0.1235, 0.0, 0.9923, 0.1235, 0.0, 0.9923, 0.1235, 0.0, 0.9923, 0.1235, 0.0, 0.9923, 0.1593, 0.0, -0.9872, 0.1593, 0.0, -0.9872, 0.1593, 0.0, -0.9872, 0.1593, 0.0, -0.9872, 0.3878, 0.0, -0.9218, 0.3878, 0.0, -0.9218, 0.3878, 0.0, -0.9218, 0.3878, 0.0, -0.9218, 0.9955, 0.0, -0.09424, 0.9955, 0.0, -0.09424, 0.9955, 0.0, -0.09424, 0.9955, 0.0, -0.09424, 0.5538, 0.0, 0.8327, 0.5538, 0.0, 0.8327, 0.5538, 0.0, 0.8327, 0.5538, 0.0, 0.8327, 0.3417, 0.0, 0.9398, 0.3417, 0.0, 0.9398, 0.3417, 0.0, 0.9398, 0.3417, 0.0, 0.9398, 0.254, 0.0, 0.9672, 0.254, 0.0, 0.9672, 0.254, 0.0, 0.9672, 0.254, 0.0, 0.9672, 0.2052, 0.0, 0.9787, 0.2052, 0.0, 0.9787, 0.2052, 0.0, 0.9787, 0.2052, 0.0, 0.9787, 0.01511, 0.0, 0.9999, 0.01511, 0.0, 0.9999, 0.01511, 0.0, 0.9999, 0.01511, 0.0, 0.9999, 0.03976, 0.0, 0.9992, 0.03976, 0.0, 0.9992, 0.03976, 0.0, 0.9992, 0.03976, 0.0, 0.9992, 0.05988, 0.0, 0.9982, 0.05988, 0.0, 0.9982, 0.05988, 0.0, 0.9982, 0.05988, 0.0, 0.9982, 0.07758, 0.0, 0.997, 0.07758, 0.0, 0.997, 0.07758, 0.0, 0.997, 0.07758, 0.0, 0.997, 0.09421, 0.0, 0.9956, 0.09421, 0.0, 0.9956, 0.09421, 0.0, 0.9956, 0.09421, 0.0, 0.9956, 0.1108, 0.0, 0.9938, 0.1108, 0.0, 0.9938, 0.1108, 0.0, 0.9938, 0.1108, 0.0, 0.9938, 0.1284, 0.0, 0.9917, 0.1284, 0.0, 0.9917, 0.1284, 0.0, 0.9917, 0.1284, 0.0, 0.9917, 0.1484, 0.0, 0.9889, 0.1484, 0.0, 0.9889, 0.1484, 0.0, 0.9889, 0.1484, 0.0, 0.9889, 0.1727, 0.0, 0.985, 0.1727, 0.0, 0.985, 0.1727, 0.0, 0.985, 0.1727, 0.0, 0.985, 0.0, 0.0, -1.0, 0.0, 0.0, -1.0, 0.0, 0.0, -1.0, 0.0, 0.0, -1.0, -5.659e-08, -1.0, 2.881e-07, -5.659e-08, -1.0, 2.881e-07, -1.132e-07, -1.0, 5.763e-07, -1.132e-07, -1.0, 5.763e-07, -1.132e-07, -1.0, 5.763e-07, -1.132e-07, -1.0, 5.763e-07, -1.132e-07, -1.0, 5.763e-07, -1.132e-07, -1.0, 5.763e-07, -1.132e-07, -1.0, 5.763e-07, -1.132e-07, -1.0, 5.763e-07, -1.132e-07, -1.0, 5.763e-07, -1.132e-07, -1.0, 5.763e-07, -1.132e-07, -1.0, 5.763e-07, -1.132e-07, -1.0, 5.763e-07, -1.132e-07, -1.0, 5.763e-07, -1.132e-07, -1.0, 5.763e-07, -1.132e-07, -1.0, 5.763e-07, -1.132e-07, -1.0, 5.763e-07, -1.132e-07, -1.0, 5.763e-07, -1.132e-07, -1.0, 5.763e-07, -1.132e-07, -1.0, 5.763e-07, -1.132e-07, -1.0, 5.763e-07, -1.132e-07, -1.0, 5.763e-07, -1.132e-07, -1.0, 5.763e-07, -1.132e-07, -1.0, 5.763e-07, -1.132e-07, -1.0, 5.763e-07, -1.132e-07, -1.0, 5.763e-07, 1.207e-07, -1.0, 6.706e-07, 1.207e-07, -1.0, 6.706e-07, 1.207e-07, -1.0, 6.706e-07, 1.207e-07, -1.0, 6.706e-07, 1.207e-07, -1.0, 6.706e-07, 1.207e-07, -1.0, 6.706e-07, 1.207e-07, -1.0, 6.706e-07, 1.207e-07, -1.0, 6.706e-07, 1.207e-07, -1.0, 6.706e-07, 1.207e-07, -1.0, 6.706e-07, 1.207e-07, -1.0, 6.706e-07, 1.207e-07, -1.0, 6.706e-07, 1.207e-07, -1.0, 6.706e-07, 1.207e-07, -1.0, 6.706e-07, 1.207e-07, -1.0, 6.706e-07, 1.207e-07, -1.0, 6.706e-07, 1.207e-07, -1.0, 6.706e-07, 1.207e-07, -1.0, 6.706e-07, 1.207e-07, -1.0, 6.706e-07, 1.207e-07, -1.0, 6.706e-07, 1.207e-07, -1.0, 6.706e-07, 1.207e-07, -1.0, 6.706e-07, 1.207e-07, -1.0, 6.706e-07, 1.207e-07, -1.0, 6.706e-07, 1.207e-07, -1.0, 6.706e-07, 6.034e-08, -1.0, 3.353e-07, 6.034e-08, -1.0, 3.353e-07, -4.289e-09, 0.0, 1.0, -8.578e-09, 0.0, 1.0, -8.578e-09, 0.0, 1.0, -4.289e-09, 0.0, 1.0, 0.0, 1.0, 2.045e-06, 0.0, 1.0, 2.045e-06, 0.0, 1.0, 2.045e-06, 0.0, 1.0, 2.045e-06, 0.0, 1.0, 2.045e-06, 0.0, 1.0, 2.045e-06, 0.0, 1.0, 2.045e-06, 0.0, 1.0, 2.045e-06, 0.0, 1.0, 2.045e-06, 0.0, 1.0, 2.045e-06, 0.0, 1.0, 2.045e-06, 0.0, 1.0, 2.045e-06, 0.0, 1.0, 2.045e-06, 0.0, 1.0, 2.045e-06, 0.0, 1.0, 2.045e-06, 0.0, 1.0, 2.045e-06, 0.0, 1.0, 2.045e-06, 0.0, 1.0, 2.045e-06, 0.0, 1.0, 2.045e-06, 0.0, 1.0, 2.045e-06, 0.0, 1.0, 2.045e-06, 0.0, 1.0, 2.045e-06, 0.0, 1.0, 2.045e-06, 0.0, 1.0, 2.045e-06, 0.0, 1.0, 2.045e-06, 0.0, 1.0, 1.023e-06, 0.0, 1.0, 1.023e-06, 0.0, 1.0, 1.197e-06, 0.0, 1.0, 1.197e-06, 0.0, 1.0, 2.395e-06, 0.0, 1.0, 2.395e-06, 0.0, 1.0, 2.395e-06, 0.0, 1.0, 2.395e-06, 0.0, 1.0, 2.395e-06, 0.0, 1.0, 2.395e-06, 0.0, 1.0, 2.395e-06, 0.0, 1.0, 2.395e-06, 0.0, 1.0, 2.395e-06, 0.0, 1.0, 2.395e-06, 0.0, 1.0, 2.395e-06, 0.0, 1.0, 2.395e-06, 0.0, 1.0, 2.395e-06, 0.0, 1.0, 2.395e-06, 0.0, 1.0, 2.395e-06, 0.0, 1.0, 2.395e-06, 0.0, 1.0, 2.395e-06, 0.0, 1.0, 2.395e-06, 0.0, 1.0, 2.395e-06, 0.0, 1.0, 2.395e-06, 0.0, 1.0, 2.395e-06, 0.0, 1.0, 2.395e-06, 0.0, 1.0, 2.395e-06, 0.0, 1.0, 2.395e-06, 0.0, 1.0, 2.395e-06, 4.289e-09, 0.0, 1.0, -4.289e-09, 0.0, 1.0, -4.289e-09, 0.0, 1.0, 4.289e-09, 0.0, 1.0, 0.0, 0.0, -1.0, 0.0, 0.0, -1.0, 0.0, 0.0, -1.0, 0.0, 0.0, -1.0, 8.578e-09, 0.0, 1.0, 4.289e-09, 0.0, 1.0, 4.289e-09, 0.0, 1.0, 8.578e-09, 0.0, 1.0, 6.034e-08, -1.0, 3.353e-07, 6.034e-08, -1.0, 3.353e-07, -5.659e-08, -1.0, 2.881e-07, -5.659e-08, -1.0, 2.881e-07, 0.0, 0.0, -1.0, 0.0, 0.0, -1.0, 0.0, 0.0, -1.0, 0.0, 0.0, -1.0, 0.0, 1.0, 1.023e-06, 0.0, 1.0, 1.023e-06, 0.0, 1.0, 1.197e-06, 0.0, 1.0, 1.197e-06, -0.9644, 0.0, -0.2646, -0.9644, 0.0, -0.2646, -0.9644, 0.0, -0.2646, -0.9644, 0.0, -0.2646, -0.06806, 0.0, -0.9977, -0.06806, 0.0, -0.9977, -0.06806, 0.0, -0.9977, -0.06806, 0.0, -0.9977, -0.1593, 0.0, -0.9872, -0.1593, 0.0, -0.9872, -0.1593, 0.0, -0.9872, -0.1593, 0.0, -0.9872, -0.05769, 0.0, -0.9983, -0.05769, 0.0, -0.9983, -0.05769, 0.0, -0.9983, -0.05769, 0.0, -0.9983, -0.08295, 0.0, 0.9966, -0.08295, 0.0, 0.9966, -0.08295, 0.0, 0.9966, -0.08295, 0.0, 0.9966, -0.5538, 0.0, 0.8327, -0.5538, 0.0, 0.8327, -0.5538, 0.0, 0.8327, -0.5538, 0.0, 0.8327, -0.3417, 0.0, 0.9398, -0.3417, 0.0, 0.9398, -0.3417, 0.0, 0.9398, -0.3417, 0.0, 0.9398, -0.254, 0.0, 0.9672, -0.254, 0.0, 0.9672, -0.254, 0.0, 0.9672, -0.254, 0.0, 0.9672, -0.2052, 0.0, 0.9787, -0.2052, 0.0, 0.9787, -0.2052, 0.0, 0.9787, -0.2052, 0.0, 0.9787, -0.01511, 0.0, 0.9999, -0.01511, 0.0, 0.9999, -0.01511, 0.0, 0.9999, -0.01511, 0.0, 0.9999, -0.03976, 0.0, 0.9992, -0.03976, 0.0, 0.9992, -0.03976, 0.0, 0.9992, -0.03976, 0.0, 0.9992, -0.05988, 0.0, 0.9982, -0.05988, 0.0, 0.9982, -0.05988, 0.0, 0.9982, -0.05988, 0.0, 0.9982, -0.07758, 0.0, 0.997, -0.07758, 0.0, 0.997, -0.07758, 0.0, 0.997, -0.07758, 0.0, 0.997, -0.09421, 0.0, 0.9956, -0.09421, 0.0, 0.9956, -0.09421, 0.0, 0.9956, -0.09421, 0.0, 0.9956, -0.1108, 0.0, 0.9938, -0.1108, 0.0, 0.9938, -0.1108, 0.0, 0.9938, -0.1108, 0.0, 0.9938, -0.1284, 0.0, 0.9917, -0.1284, 0.0, 0.9917, -0.1284, 0.0, 0.9917, -0.1284, 0.0, 0.9917, -0.1484, 0.0, 0.9889, -0.1484, 0.0, 0.9889, -0.1484, 0.0, 0.9889, -0.1484, 0.0, 0.9889, -0.1727, 0.0, 0.985, -0.1727, 0.0, 0.985, -0.1727, 0.0, 0.985, -0.1727, 0.0, 0.985, 0.9644, 0.0, -0.2646, 0.9644, 0.0, -0.2646, 0.9644, 0.0, -0.2646, 0.9644, 0.0, -0.2646, 0.06806, 0.0, -0.9977, 0.06806, 0.0, -0.9977, 0.06806, 0.0, -0.9977, 0.06806, 0.0, -0.9977, 0.1593, 0.0, -0.9872, 0.1593, 0.0, -0.9872, 0.1593, 0.0, -0.9872, 0.1593, 0.0, -0.9872, 0.3878, 0.0, -0.9218, 0.3878, 0.0, -0.9218, 0.3878, 0.0, -0.9218, 0.3878, 0.0, -0.9218, 0.09106, 0.0, -0.9958, 0.09106, 0.0, -0.9958, 0.09106, 0.0, -0.9958, 0.09106, 0.0, -0.9958, 0.09168, 0.0, 0.9958, 0.09168, 0.0, 0.9958, 0.09168, 0.0, 0.9958, 0.09168, 0.0, 0.9958, 0.3417, 0.0, 0.9398, 0.3417, 0.0, 0.9398, 0.3417, 0.0, 0.9398, 0.3417, 0.0, 0.9398, 0.254, 0.0, 0.9672, 0.254, 0.0, 0.9672, 0.254, 0.0, 0.9672, 0.254, 0.0, 0.9672, 0.2052, 0.0, 0.9787, 0.2052, 0.0, 0.9787, 0.2052, 0.0, 0.9787, 0.2052, 0.0, 0.9787, 0.01511, 0.0, 0.9999, 0.01511, 0.0, 0.9999, 0.01511, 0.0, 0.9999, 0.01511, 0.0, 0.9999, 0.03976, 0.0, 0.9992, 0.03976, 0.0, 0.9992, 0.03976, 0.0, 0.9992, 0.03976, 0.0, 0.9992, 0.05988, 0.0, 0.9982, 0.05988, 0.0, 0.9982, 0.05988, 0.0, 0.9982, 0.05988, 0.0, 0.9982, 0.07758, 0.0, 0.997, 0.07758, 0.0, 0.997, 0.07758, 0.0, 0.997, 0.07758, 0.0, 0.997, 0.09421, 0.0, 0.9956, 0.09421, 0.0, 0.9956, 0.09421, 0.0, 0.9956, 0.09421, 0.0, 0.9956, 0.1108, 0.0, 0.9938, 0.1108, 0.0, 0.9938, 0.1108, 0.0, 0.9938, 0.1108, 0.0, 0.9938, 0.1284, 0.0, 0.9917, 0.1284, 0.0, 0.9917, 0.1284, 0.0, 0.9917, 0.1284, 0.0, 0.9917, 0.1484, 0.0, 0.9889, 0.1484, 0.0, 0.9889, 0.1484, 0.0, 0.9889, 0.1484, 0.0, 0.9889, 0.1727, 0.0, 0.985, 0.1727, 0.0, 0.985, 0.1727, 0.0, 0.985, 0.1727, 0.0, 0.985, 0.0, 0.0, -1.0, 0.0, 0.0, -1.0, 0.0, 0.0, -1.0, 0.0, 0.0, -1.0, 0.0, -1.0, -1.029e-06, 0.0, -1.0, -1.029e-06, 0.0, -1.0, -2.058e-06, 0.0, -1.0, -2.058e-06, 0.0, -1.0, -2.058e-06, 0.0, -1.0, -2.058e-06, 0.0, -1.0, -2.058e-06, 0.0, -1.0, -2.058e-06, 0.0, -1.0, -2.058e-06, 0.0, -1.0, -2.058e-06, 0.0, -1.0, -2.058e-06, 0.0, -1.0, -2.058e-06, 0.0, -1.0, -2.058e-06, 0.0, -1.0, -2.058e-06, 0.0, -1.0, -2.058e-06, 0.0, -1.0, -2.058e-06, 0.0, -1.0, -2.058e-06, 0.0, -1.0, -2.058e-06, 0.0, -1.0, -2.058e-06, 0.0, -1.0, -2.058e-06, 0.0, -1.0, -2.058e-06, 0.0, -1.0, -2.058e-06, 0.0, -1.0, 3.292e-06, 0.0, -1.0, 3.292e-06, 0.0, -1.0, 3.292e-06, 0.0, -1.0, 3.292e-06, 0.0, -1.0, 3.292e-06, 0.0, -1.0, 3.292e-06, 0.0, -1.0, 3.292e-06, 0.0, -1.0, 3.292e-06, 0.0, -1.0, 3.292e-06, 0.0, -1.0, 3.292e-06, 0.0, -1.0, 3.292e-06, 0.0, -1.0, 3.292e-06, 0.0, -1.0, 3.292e-06, 0.0, -1.0, 3.292e-06, 0.0, -1.0, 3.292e-06, 0.0, -1.0, 3.292e-06, 0.0, -1.0, 3.292e-06, 0.0, -1.0, 3.292e-06, 0.0, -1.0, 3.292e-06, 0.0, -1.0, 3.292e-06, 0.0, -1.0, 1.646e-06, 0.0, -1.0, 1.646e-06, 0.0, 0.0, 1.0, 0.0, 0.0, 1.0, 0.0, 0.0, 1.0, 0.0, 0.0, 1.0, 0.1876, 0.0, 0.9823, 0.1876, 0.0, 0.9823, 0.1876, 0.0, 0.9823, 0.1876, 0.0, 0.9823, 0.0, 1.0, 9.878e-06, 0.0, 1.0, 9.878e-06, 0.0, 1.0, 9.878e-06, 0.0, 1.0, 9.878e-06, 0.0, 1.0, 9.878e-06, 0.0, 1.0, 9.878e-06, 0.0, 1.0, 9.878e-06, 0.0, 1.0, 9.878e-06, 0.0, 1.0, 9.878e-06, 0.0, 1.0, 9.878e-06, 0.0, 1.0, 9.878e-06, 0.0, 1.0, 9.878e-06, 0.0, 1.0, 9.878e-06, 0.0, 1.0, 9.878e-06, 0.0, 1.0, 9.878e-06, 0.0, 1.0, 9.878e-06, 0.0, 1.0, 9.878e-06, 0.0, 1.0, 9.878e-06, 0.0, 1.0, 9.878e-06, 0.0, 1.0, 9.878e-06, 0.0, 1.0, 4.939e-06, 0.0, 1.0, 4.939e-06, 0.0, 1.0, 1.903e-06, 0.0, 1.0, 1.903e-06, 0.0, 1.0, 3.806e-06, 0.0, 1.0, 3.806e-06, 0.0, 1.0, 3.806e-06, 0.0, 1.0, 3.806e-06, 0.0, 1.0, 3.806e-06, 0.0, 1.0, 3.806e-06, 0.0, 1.0, 3.806e-06, 0.0, 1.0, 3.806e-06, 0.0, 1.0, 3.806e-06, 0.0, 1.0, 3.806e-06, 0.0, 1.0, 3.806e-06, 0.0, 1.0, 3.806e-06, 0.0, 1.0, 3.806e-06, 0.0, 1.0, 3.806e-06, 0.0, 1.0, 3.806e-06, 0.0, 1.0, 3.806e-06, 0.0, 1.0, 3.806e-06, 0.0, 1.0, 3.806e-06, 0.0, 1.0, 3.806e-06, 0.0, 1.0, 3.806e-06, 0.0, 0.0, 1.0, 0.0, 0.0, 1.0, 0.0, 0.0, 1.0, 0.0, 0.0, 1.0, -0.1876, 0.0, 0.9823, -0.1876, 0.0, 0.9823, -0.1876, 0.0, 0.9823, -0.1876, 0.0, 0.9823, 0.0, 0.0, -1.0, 0.0, 0.0, -1.0, 0.0, 0.0, -1.0, 0.0, 0.0, -1.0, 0.0, 0.0, 1.0, 0.0, 0.0, 1.0, 0.0, 0.0, 1.0, 0.0, 0.0, 1.0, 0.0, -1.0, 1.646e-06, 0.0, -1.0, 1.646e-06, 0.0, -1.0, -1.029e-06, 0.0, -1.0, -1.029e-06, 0.0, 0.0, -1.0, 0.0, 0.0, -1.0, 0.0, 0.0, -1.0, 0.0, 0.0, -1.0, 0.0, 1.0, 4.939e-06, 0.0, 1.0, 4.939e-06, 0.0, 1.0, 1.903e-06, 0.0, 1.0, 1.903e-06, -0.9644, 0.0, -0.2646, -0.9644, 0.0, -0.2646, -0.9644, 0.0, -0.2646, -0.9644, 0.0, -0.2646, -0.1691, 0.0, 0.9856, -0.1691, 0.0, 0.9856, -0.1691, 0.0, 0.9856, -0.1691, 0.0, 0.9856, -0.1593, 0.0, -0.9872, -0.1593, 0.0, -0.9872, -0.1593, 0.0, -0.9872, -0.1593, 0.0, -0.9872, -0.3878, 0.0, -0.9218, -0.3878, 0.0, -0.9218, -0.3878, 0.0, -0.9218, -0.3878, 0.0, -0.9218, -0.9955, 0.0, -0.09424, -0.9955, 0.0, -0.09424, -0.9955, 0.0, -0.09424, -0.9955, 0.0, -0.09424, -0.5538, 0.0, 0.8327, -0.5538, 0.0, 0.8327, -0.5538, 0.0, 0.8327, -0.5538, 0.0, 0.8327, -0.3417, 0.0, 0.9398, -0.3417, 0.0, 0.9398, -0.3417, 0.0, 0.9398, -0.3417, 0.0, 0.9398, -0.254, 0.0, 0.9672, -0.254, 0.0, 0.9672, -0.254, 0.0, 0.9672, -0.254, 0.0, 0.9672, -0.2052, 0.0, 0.9787, -0.2052, 0.0, 0.9787, -0.2052, 0.0, 0.9787, -0.2052, 0.0, 0.9787, -0.01511, 0.0, 0.9999, -0.01511, 0.0, 0.9999, -0.01511, 0.0, 0.9999, -0.01511, 0.0, 0.9999, -0.03976, 0.0, 0.9992, -0.03976, 0.0, 0.9992, -0.03976, 0.0, 0.9992, -0.03976, 0.0, 0.9992, -0.05988, 0.0, 0.9982, -0.05988, 0.0, 0.9982, -0.05988, 0.0, 0.9982, -0.05988, 0.0, 0.9982, -0.07758, 0.0, 0.997, -0.07758, 0.0, 0.997, -0.07758, 0.0, 0.997, -0.07758, 0.0, 0.997, -0.09421, 0.0, 0.9956, -0.09421, 0.0, 0.9956, -0.09421, 0.0, 0.9956, -0.09421, 0.0, 0.9956, -0.1108, 0.0, 0.9938, -0.1108, 0.0, 0.9938, -0.1108, 0.0, 0.9938, -0.1108, 0.0, 0.9938, -0.1284, 0.0, 0.9917, -0.1284, 0.0, 0.9917, -0.1284, 0.0, 0.9917, -0.1284, 0.0, 0.9917, -0.1484, 0.0, 0.9889, -0.1484, 0.0, 0.9889, -0.1484, 0.0, 0.9889, -0.1484, 0.0, 0.9889, -0.1727, 0.0, 0.985, -0.1727, 0.0, 0.985, -0.1727, 0.0, 0.985, -0.1727, 0.0, 0.985, 0.9644, 0.0, -0.2646, 0.9644, 0.0, -0.2646, 0.9644, 0.0, -0.2646, 0.9644, 0.0, -0.2646, 0.1235, 0.0, 0.9923, 0.1235, 0.0, 0.9923, 0.1235, 0.0, 0.9923, 0.1235, 0.0, 0.9923, 0.1593, 0.0, -0.9872, 0.1593, 0.0, -0.9872, 0.1593, 0.0, -0.9872, 0.1593, 0.0, -0.9872, 0.3878, 0.0, -0.9218, 0.3878, 0.0, -0.9218, 0.3878, 0.0, -0.9218, 0.3878, 0.0, -0.9218, 0.9955, 0.0, -0.09424, 0.9955, 0.0, -0.09424, 0.9955, 0.0, -0.09424, 0.9955, 0.0, -0.09424, 0.5538, 0.0, 0.8327, 0.5538, 0.0, 0.8327, 0.5538, 0.0, 0.8327, 0.5538, 0.0, 0.8327, 0.3417, 0.0, 0.9398, 0.3417, 0.0, 0.9398, 0.3417, 0.0, 0.9398, 0.3417, 0.0, 0.9398, 0.254, 0.0, 0.9672, 0.254, 0.0, 0.9672, 0.254, 0.0, 0.9672, 0.254, 0.0, 0.9672, 0.2052, 0.0, 0.9787, 0.2052, 0.0, 0.9787, 0.2052, 0.0, 0.9787, 0.2052, 0.0, 0.9787, 0.01511, 0.0, 0.9999, 0.01511, 0.0, 0.9999, 0.01511, 0.0, 0.9999, 0.01511, 0.0, 0.9999, 0.03976, 0.0, 0.9992, 0.03976, 0.0, 0.9992, 0.03976, 0.0, 0.9992, 0.03976, 0.0, 0.9992, 0.05988, 0.0, 0.9982, 0.05988, 0.0, 0.9982, 0.05988, 0.0, 0.9982, 0.05988, 0.0, 0.9982, 0.07758, 0.0, 0.997, 0.07758, 0.0, 0.997, 0.07758, 0.0, 0.997, 0.07758, 0.0, 0.997, 0.09421, 0.0, 0.9956, 0.09421, 0.0, 0.9956, 0.09421, 0.0, 0.9956, 0.09421, 0.0, 0.9956, 0.1108, 0.0, 0.9938, 0.1108, 0.0, 0.9938, 0.1108, 0.0, 0.9938, 0.1108, 0.0, 0.9938, 0.1284, 0.0, 0.9917, 0.1284, 0.0, 0.9917, 0.1284, 0.0, 0.9917, 0.1284, 0.0, 0.9917, 0.1484, 0.0, 0.9889, 0.1484, 0.0, 0.9889, 0.1484, 0.0, 0.9889, 0.1484, 0.0, 0.9889, 0.1727, 0.0, 0.985, 0.1727, 0.0, 0.985, 0.1727, 0.0, 0.985, 0.1727, 0.0, 0.985, 0.0, 0.0, -1.0, 0.0, 0.0, -1.0, 0.0, 0.0, -1.0, 0.0, 0.0, -1.0, -0.143, -3.19e-09, 0.9897, -0.143, -3.19e-09, 0.9897, -0.116, -4.018e-09, 0.9932, -0.116, -4.018e-09, 0.9932, -0.2175, -7.046e-10, 0.9761, -0.2175, -7.046e-10, 0.9761, -0.143, -3.19e-09, 0.9897, -0.143, -3.19e-09, 0.9897, -0.271, 4.76e-10, 0.9626, -0.271, 4.76e-10, 0.9626, -0.2175, -7.046e-10, 0.9761, -0.2175, -7.046e-10, 0.9761, -0.2692, -1.32e-09, 0.9631, -0.2692, -1.32e-09, 0.9631, -0.271, 4.76e-10, 0.9626, -0.271, 4.76e-10, 0.9626, -0.2401, -1.588e-09, 0.9707, -0.2401, -1.588e-09, 0.9707, -0.2692, -1.32e-09, 0.9631, -0.2692, -1.32e-09, 0.9631, -0.2191, -5.362e-10, 0.9757, -0.2191, -5.362e-10, 0.9757, -0.2401, -1.588e-09, 0.9707, -0.2401, -1.588e-09, 0.9707, 0.089, 0.0, 0.996, 0.1562, 0.0, 0.9877, 0.1562, 0.0, 0.9877, 0.089, 0.0, 0.996, 0.1562, 0.0, 0.9877, 0.2345, 0.0, 0.9721, 0.2345, 0.0, 0.9721, 0.1562, 0.0, 0.9877, 0.2345, 0.0, 0.9721, 0.2591, 0.0, 0.9659, 0.2591, 0.0, 0.9659, 0.2345, 0.0, 0.9721, 0.2591, 0.0, 0.9659, 0.2655, 0.0, 0.9641, 0.2655, 0.0, 0.9641, 0.2591, 0.0, 0.9659, 0.2655, 0.0, 0.9641, 0.2393, 0.0, 0.971, 0.2393, 0.0, 0.971, 0.2655, 0.0, 0.9641, 0.2393, 0.0, 0.971, 0.2191, 0.0, 0.9757, 0.2191, 0.0, 0.9757, 0.2393, 0.0, 0.971])] * 3)])

# ---- objects
ob_cube_003 = bpy.data.objects.new('Cube.003', me_cube_021)

# ---- transforms, parenting, visibility, modifiers, constraints
ob_cube_003.location = (-0.1058, -0.1036, 0.508)
ob_cube_003.scale = (0.2552, 0.01155, 0.2201)
ob_cube_003.color = (0.8, 0.8, 0.8, 1.0)

# ---- collection membership
col_collection.objects.link(ob_cube_003)

# ---- scene / render settings (as saved in the file)
scene.frame_start = 1; scene.frame_end = 250; scene.frame_set(1)
scene.render.engine = 'BLENDER_EEVEE_NEXT'
bpy.context.view_layer.update()

# ---- added for rendering (the .blend has no active camera and no usable light): camera, sun
cam_auto = bpy.data.cameras.new('AutoCamera')
cam_auto.lens = 50.0
cam_auto.sensor_width = 36.0
cam_auto.clip_end = 1000.0
ob_auto_camera = bpy.data.objects.new('AutoCamera', cam_auto)
scene.collection.objects.link(ob_auto_camera)
ob_auto_camera.location = (2.76501, -3.4024, 2.62854)
ob_auto_camera.rotation_euler = (1.09748, -7.21219e-08, 0.694738)
scene.camera = ob_auto_camera
light_auto_sun = bpy.data.lights.new('AutoSun', 'SUN')
light_auto_sun.energy = 3.0
light_auto_sun.angle = 0.0523599
ob_auto_sun = bpy.data.objects.new('AutoSun', light_auto_sun)
scene.collection.objects.link(ob_auto_sun)
ob_auto_sun.rotation_euler = (0.872665, 0.174533, 0.523599)
bpy.context.view_layer.update()
